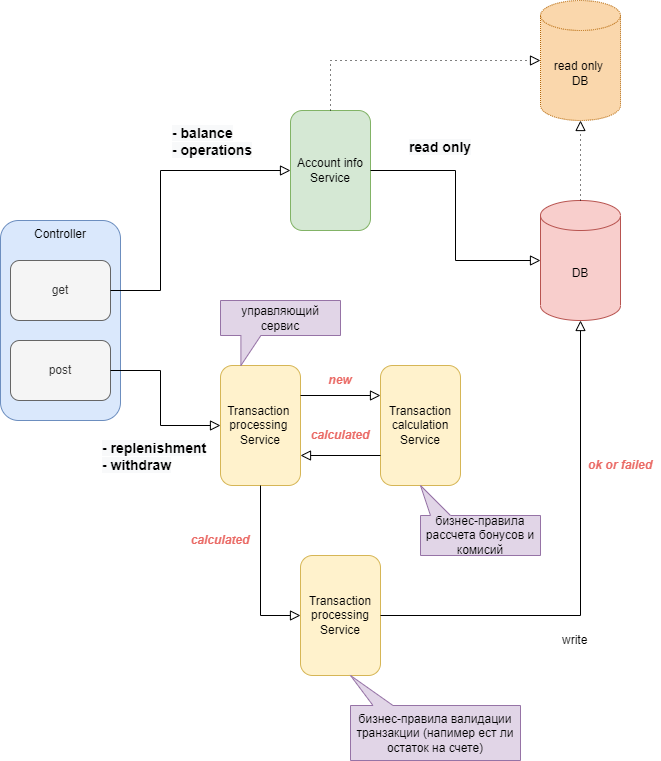

The diagram above was exported from draw.io. Its source (the exported page's mxGraphModel, read from the mxfile embedded in the PNG):
<mxGraphModel dx="1420" dy="856" grid="1" gridSize="10" guides="1" tooltips="1" connect="1" arrows="1" fold="1" page="1" pageScale="1" pageWidth="827" pageHeight="1169" math="0" shadow="0">
  <root>
    <mxCell id="WIyWlLk6GJQsqaUBKTNV-0" />
    <mxCell id="WIyWlLk6GJQsqaUBKTNV-1" parent="WIyWlLk6GJQsqaUBKTNV-0" />
    <mxCell id="y7qQeQEPjQjLRdds2jwu-0" value="Controller" style="rounded=1;whiteSpace=wrap;html=1;fontSize=12;glass=0;strokeWidth=1;shadow=0;verticalAlign=top;fillColor=#dae8fc;strokeColor=#6c8ebf;" vertex="1" parent="WIyWlLk6GJQsqaUBKTNV-1">
      <mxGeometry x="120" y="600" width="120" height="200" as="geometry" />
    </mxCell>
    <mxCell id="y7qQeQEPjQjLRdds2jwu-2" value="get" style="rounded=1;whiteSpace=wrap;html=1;fillColor=#f5f5f5;fontColor=#333333;strokeColor=#666666;" vertex="1" parent="WIyWlLk6GJQsqaUBKTNV-1">
      <mxGeometry x="130" y="640" width="100" height="60" as="geometry" />
    </mxCell>
    <mxCell id="y7qQeQEPjQjLRdds2jwu-3" value="post" style="rounded=1;whiteSpace=wrap;html=1;fillColor=#f5f5f5;fontColor=#333333;strokeColor=#666666;" vertex="1" parent="WIyWlLk6GJQsqaUBKTNV-1">
      <mxGeometry x="130" y="720" width="100" height="60" as="geometry" />
    </mxCell>
    <mxCell id="y7qQeQEPjQjLRdds2jwu-5" value="Account info&lt;br&gt;Service" style="rounded=1;whiteSpace=wrap;html=1;fontSize=12;glass=0;strokeWidth=1;shadow=0;verticalAlign=middle;fillColor=#d5e8d4;strokeColor=#82b366;" vertex="1" parent="WIyWlLk6GJQsqaUBKTNV-1">
      <mxGeometry x="410" y="490" width="80" height="120" as="geometry" />
    </mxCell>
    <mxCell id="y7qQeQEPjQjLRdds2jwu-6" value="" style="rounded=0;html=1;jettySize=auto;orthogonalLoop=1;fontSize=11;endArrow=block;endFill=0;endSize=8;strokeWidth=1;shadow=0;labelBackgroundColor=none;edgeStyle=orthogonalEdgeStyle;exitX=1;exitY=0.5;exitDx=0;exitDy=0;entryX=0;entryY=0.5;entryDx=0;entryDy=0;" edge="1" parent="WIyWlLk6GJQsqaUBKTNV-1" source="y7qQeQEPjQjLRdds2jwu-2" target="y7qQeQEPjQjLRdds2jwu-5">
      <mxGeometry x="0.3333" y="20" relative="1" as="geometry">
        <mxPoint as="offset" />
        <mxPoint x="230" y="380" as="sourcePoint" />
        <mxPoint x="230" y="440" as="targetPoint" />
        <Array as="points">
          <mxPoint x="280" y="670" />
          <mxPoint x="280" y="550" />
        </Array>
      </mxGeometry>
    </mxCell>
    <mxCell id="y7qQeQEPjQjLRdds2jwu-7" value="DB" style="shape=cylinder3;whiteSpace=wrap;html=1;boundedLbl=1;backgroundOutline=1;size=15;fillColor=#f8cecc;strokeColor=#b85450;" vertex="1" parent="WIyWlLk6GJQsqaUBKTNV-1">
      <mxGeometry x="660" y="580" width="80" height="120" as="geometry" />
    </mxCell>
    <mxCell id="y7qQeQEPjQjLRdds2jwu-8" value="" style="rounded=0;html=1;jettySize=auto;orthogonalLoop=1;fontSize=11;endArrow=block;endFill=0;endSize=8;strokeWidth=1;shadow=0;labelBackgroundColor=none;edgeStyle=orthogonalEdgeStyle;exitX=1;exitY=0.5;exitDx=0;exitDy=0;" edge="1" parent="WIyWlLk6GJQsqaUBKTNV-1" source="y7qQeQEPjQjLRdds2jwu-5" target="y7qQeQEPjQjLRdds2jwu-7">
      <mxGeometry x="0.3333" y="20" relative="1" as="geometry">
        <mxPoint as="offset" />
        <mxPoint x="240" y="680" as="sourcePoint" />
        <mxPoint x="330" y="520" as="targetPoint" />
      </mxGeometry>
    </mxCell>
    <mxCell id="y7qQeQEPjQjLRdds2jwu-9" value="Transaction &lt;br&gt;processing &lt;br&gt;Service" style="rounded=1;whiteSpace=wrap;html=1;fontSize=12;glass=0;strokeWidth=1;shadow=0;verticalAlign=middle;fillColor=#fff2cc;strokeColor=#d6b656;" vertex="1" parent="WIyWlLk6GJQsqaUBKTNV-1">
      <mxGeometry x="340" y="745" width="80" height="120" as="geometry" />
    </mxCell>
    <mxCell id="y7qQeQEPjQjLRdds2jwu-10" value="Transaction&lt;br&gt;calculation&lt;br&gt;Service" style="rounded=1;whiteSpace=wrap;html=1;fontSize=12;glass=0;strokeWidth=1;shadow=0;verticalAlign=middle;fillColor=#fff2cc;strokeColor=#d6b656;" vertex="1" parent="WIyWlLk6GJQsqaUBKTNV-1">
      <mxGeometry x="500" y="745" width="80" height="120" as="geometry" />
    </mxCell>
    <mxCell id="y7qQeQEPjQjLRdds2jwu-11" value="Transaction&lt;br&gt;processing&lt;br&gt;Service" style="rounded=1;whiteSpace=wrap;html=1;fontSize=12;glass=0;strokeWidth=1;shadow=0;verticalAlign=middle;fillColor=#fff2cc;strokeColor=#d6b656;" vertex="1" parent="WIyWlLk6GJQsqaUBKTNV-1">
      <mxGeometry x="420" y="935" width="80" height="120" as="geometry" />
    </mxCell>
    <mxCell id="y7qQeQEPjQjLRdds2jwu-12" value="" style="rounded=0;html=1;jettySize=auto;orthogonalLoop=1;fontSize=11;endArrow=block;endFill=0;endSize=8;strokeWidth=1;shadow=0;labelBackgroundColor=none;edgeStyle=orthogonalEdgeStyle;entryX=0;entryY=0.5;entryDx=0;entryDy=0;align=left;labelPosition=right;verticalLabelPosition=middle;verticalAlign=middle;" edge="1" parent="WIyWlLk6GJQsqaUBKTNV-1" source="y7qQeQEPjQjLRdds2jwu-3" target="y7qQeQEPjQjLRdds2jwu-9">
      <mxGeometry x="0.3333" y="20" relative="1" as="geometry">
        <mxPoint as="offset" />
        <mxPoint x="240" y="680" as="sourcePoint" />
        <mxPoint x="330" y="510" as="targetPoint" />
        <Array as="points">
          <mxPoint x="280" y="750" />
          <mxPoint x="280" y="805" />
        </Array>
      </mxGeometry>
    </mxCell>
    <mxCell id="y7qQeQEPjQjLRdds2jwu-14" value="&#10;&lt;span style=&quot;color: rgb(0, 0, 0); font-family: Helvetica; font-size: 14px; font-style: normal; font-variant-ligatures: normal; font-variant-caps: normal; letter-spacing: normal; orphans: 2; text-indent: 0px; text-transform: none; widows: 2; word-spacing: 0px; -webkit-text-stroke-width: 0px; background-color: rgb(248, 249, 250); text-decoration-thickness: initial; text-decoration-style: initial; text-decoration-color: initial; float: none; display: inline !important;&quot;&gt;- balance&lt;/span&gt;&lt;br style=&quot;color: rgb(0, 0, 0); font-family: Helvetica; font-size: 14px; font-style: normal; font-variant-ligatures: normal; font-variant-caps: normal; letter-spacing: normal; orphans: 2; text-indent: 0px; text-transform: none; widows: 2; word-spacing: 0px; -webkit-text-stroke-width: 0px; background-color: rgb(248, 249, 250); text-decoration-thickness: initial; text-decoration-style: initial; text-decoration-color: initial;&quot;&gt;&lt;span style=&quot;color: rgb(0, 0, 0); font-family: Helvetica; font-size: 14px; font-style: normal; font-variant-ligatures: normal; font-variant-caps: normal; letter-spacing: normal; orphans: 2; text-indent: 0px; text-transform: none; widows: 2; word-spacing: 0px; -webkit-text-stroke-width: 0px; background-color: rgb(248, 249, 250); text-decoration-thickness: initial; text-decoration-style: initial; text-decoration-color: initial; float: none; display: inline !important;&quot;&gt;- operations&lt;/span&gt;&#10;&#10;" style="text;html=1;strokeColor=none;fillColor=none;align=left;verticalAlign=middle;whiteSpace=wrap;rounded=0;fontStyle=1;fontSize=14;" vertex="1" parent="WIyWlLk6GJQsqaUBKTNV-1">
      <mxGeometry x="290" y="510" width="100" height="40" as="geometry" />
    </mxCell>
    <mxCell id="y7qQeQEPjQjLRdds2jwu-15" value="&#10;&lt;span style=&quot;color: rgb(0, 0, 0); font-family: Helvetica; font-size: 14px; font-style: normal; font-variant-ligatures: normal; font-variant-caps: normal; letter-spacing: normal; orphans: 2; text-indent: 0px; text-transform: none; widows: 2; word-spacing: 0px; -webkit-text-stroke-width: 0px; background-color: rgb(248, 249, 250); text-decoration-thickness: initial; text-decoration-style: initial; text-decoration-color: initial; float: none; display: inline !important;&quot;&gt;- replenishment&lt;/span&gt;&lt;br style=&quot;color: rgb(0, 0, 0); font-family: Helvetica; font-size: 14px; font-style: normal; font-variant-ligatures: normal; font-variant-caps: normal; letter-spacing: normal; orphans: 2; text-indent: 0px; text-transform: none; widows: 2; word-spacing: 0px; -webkit-text-stroke-width: 0px; background-color: rgb(248, 249, 250); text-decoration-thickness: initial; text-decoration-style: initial; text-decoration-color: initial;&quot;&gt;&lt;span style=&quot;color: rgb(0, 0, 0); font-family: Helvetica; font-size: 14px; font-style: normal; font-variant-ligatures: normal; font-variant-caps: normal; letter-spacing: normal; orphans: 2; text-indent: 0px; text-transform: none; widows: 2; word-spacing: 0px; -webkit-text-stroke-width: 0px; background-color: rgb(248, 249, 250); text-decoration-thickness: initial; text-decoration-style: initial; text-decoration-color: initial; float: none; display: inline !important;&quot;&gt;-&amp;nbsp;withdraw&lt;/span&gt;&#10;&#10;" style="text;html=1;strokeColor=none;fillColor=none;align=left;verticalAlign=middle;whiteSpace=wrap;rounded=0;fontSize=14;fontStyle=1" vertex="1" parent="WIyWlLk6GJQsqaUBKTNV-1">
      <mxGeometry x="220" y="830" width="120" height="30" as="geometry" />
    </mxCell>
    <mxCell id="y7qQeQEPjQjLRdds2jwu-17" value="" style="rounded=0;html=1;jettySize=auto;orthogonalLoop=1;fontSize=11;endArrow=block;endFill=0;endSize=8;strokeWidth=1;shadow=0;labelBackgroundColor=none;edgeStyle=orthogonalEdgeStyle;exitX=1;exitY=0.25;exitDx=0;exitDy=0;entryX=0;entryY=0.25;entryDx=0;entryDy=0;" edge="1" parent="WIyWlLk6GJQsqaUBKTNV-1" source="y7qQeQEPjQjLRdds2jwu-9" target="y7qQeQEPjQjLRdds2jwu-10">
      <mxGeometry x="0.3333" y="20" relative="1" as="geometry">
        <mxPoint as="offset" />
        <mxPoint x="220" y="735" as="sourcePoint" />
        <mxPoint x="350" y="650" as="targetPoint" />
      </mxGeometry>
    </mxCell>
    <mxCell id="y7qQeQEPjQjLRdds2jwu-18" value="" style="rounded=0;html=1;jettySize=auto;orthogonalLoop=1;fontSize=11;endArrow=block;endFill=0;endSize=8;strokeWidth=1;shadow=0;labelBackgroundColor=none;edgeStyle=orthogonalEdgeStyle;exitX=0;exitY=0.75;exitDx=0;exitDy=0;" edge="1" parent="WIyWlLk6GJQsqaUBKTNV-1" source="y7qQeQEPjQjLRdds2jwu-10">
      <mxGeometry x="0.3333" y="20" relative="1" as="geometry">
        <mxPoint as="offset" />
        <mxPoint x="230" y="745" as="sourcePoint" />
        <mxPoint x="420" y="835" as="targetPoint" />
      </mxGeometry>
    </mxCell>
    <mxCell id="y7qQeQEPjQjLRdds2jwu-19" value="" style="rounded=0;html=1;jettySize=auto;orthogonalLoop=1;fontSize=11;endArrow=block;endFill=0;endSize=8;strokeWidth=1;shadow=0;labelBackgroundColor=none;edgeStyle=orthogonalEdgeStyle;exitX=0.5;exitY=1;exitDx=0;exitDy=0;entryX=0;entryY=0.5;entryDx=0;entryDy=0;" edge="1" parent="WIyWlLk6GJQsqaUBKTNV-1" source="y7qQeQEPjQjLRdds2jwu-9" target="y7qQeQEPjQjLRdds2jwu-11">
      <mxGeometry x="0.3333" y="20" relative="1" as="geometry">
        <mxPoint as="offset" />
        <mxPoint x="240" y="755" as="sourcePoint" />
        <mxPoint x="370" y="670" as="targetPoint" />
      </mxGeometry>
    </mxCell>
    <mxCell id="y7qQeQEPjQjLRdds2jwu-20" value="" style="rounded=0;html=1;jettySize=auto;orthogonalLoop=1;fontSize=11;endArrow=block;endFill=0;endSize=8;strokeWidth=1;shadow=0;labelBackgroundColor=none;edgeStyle=orthogonalEdgeStyle;exitX=1;exitY=0.5;exitDx=0;exitDy=0;entryX=0.5;entryY=1;entryDx=0;entryDy=0;entryPerimeter=0;" edge="1" parent="WIyWlLk6GJQsqaUBKTNV-1" source="y7qQeQEPjQjLRdds2jwu-11">
      <mxGeometry x="0.3333" y="20" relative="1" as="geometry">
        <mxPoint as="offset" />
        <mxPoint x="250" y="765" as="sourcePoint" />
        <mxPoint x="700" y="700" as="targetPoint" />
      </mxGeometry>
    </mxCell>
    <mxCell id="y7qQeQEPjQjLRdds2jwu-21" value="write" style="text;html=1;strokeColor=none;fillColor=none;align=left;verticalAlign=middle;whiteSpace=wrap;rounded=0;" vertex="1" parent="WIyWlLk6GJQsqaUBKTNV-1">
      <mxGeometry x="680" y="1005" width="80" height="30" as="geometry" />
    </mxCell>
    <mxCell id="y7qQeQEPjQjLRdds2jwu-23" value="&#10;&lt;span style=&quot;color: rgb(0, 0, 0); font-family: Helvetica; font-size: 14px; font-style: normal; font-variant-ligatures: normal; font-variant-caps: normal; letter-spacing: normal; orphans: 2; text-align: center; text-indent: 0px; text-transform: none; widows: 2; word-spacing: 0px; -webkit-text-stroke-width: 0px; background-color: rgb(248, 249, 250); text-decoration-thickness: initial; text-decoration-style: initial; text-decoration-color: initial; float: none; display: inline !important;&quot;&gt;read only&lt;/span&gt;&#10;&#10;" style="text;html=1;strokeColor=none;fillColor=none;align=center;verticalAlign=middle;whiteSpace=wrap;rounded=0;fontStyle=1;fontSize=14;" vertex="1" parent="WIyWlLk6GJQsqaUBKTNV-1">
      <mxGeometry x="520" y="520" width="80" height="30" as="geometry" />
    </mxCell>
    <mxCell id="y7qQeQEPjQjLRdds2jwu-27" value="&lt;span style=&quot;font-size: 12px;&quot;&gt;бизнес-правила рассчета бонусов и комисий&lt;/span&gt;" style="shape=callout;whiteSpace=wrap;html=1;perimeter=calloutPerimeter;fontSize=11;size=30;position=0.75;base=20;direction=west;position2=1;fillColor=#e1d5e7;strokeColor=#9673a6;" vertex="1" parent="WIyWlLk6GJQsqaUBKTNV-1">
      <mxGeometry x="540" y="865" width="120" height="70" as="geometry" />
    </mxCell>
    <mxCell id="y7qQeQEPjQjLRdds2jwu-28" value="&lt;span style=&quot;font-size: 12px;&quot;&gt;бизнес-правила валидации транзакции (напимер ест ли остаток на счете)&lt;/span&gt;" style="shape=callout;whiteSpace=wrap;html=1;perimeter=calloutPerimeter;fontSize=11;size=30;position=0.75;base=20;direction=west;position2=1;fillColor=#e1d5e7;strokeColor=#9673a6;" vertex="1" parent="WIyWlLk6GJQsqaUBKTNV-1">
      <mxGeometry x="470" y="1055" width="170" height="85" as="geometry" />
    </mxCell>
    <mxCell id="y7qQeQEPjQjLRdds2jwu-29" value="&lt;span style=&quot;font-size: 12px;&quot;&gt;управляющий сервис&lt;/span&gt;" style="shape=callout;whiteSpace=wrap;html=1;perimeter=calloutPerimeter;fontSize=11;size=30;position=0.17;base=20;direction=east;position2=0.17;fillColor=#e1d5e7;strokeColor=#9673a6;" vertex="1" parent="WIyWlLk6GJQsqaUBKTNV-1">
      <mxGeometry x="340" y="680" width="120" height="65" as="geometry" />
    </mxCell>
    <mxCell id="y7qQeQEPjQjLRdds2jwu-32" value="read only &lt;br&gt;DB" style="shape=cylinder3;whiteSpace=wrap;html=1;boundedLbl=1;backgroundOutline=1;size=15;fillColor=#fad7ac;strokeColor=#b46504;dashed=1;dashPattern=1 1;" vertex="1" parent="WIyWlLk6GJQsqaUBKTNV-1">
      <mxGeometry x="660" y="380" width="80" height="120" as="geometry" />
    </mxCell>
    <mxCell id="y7qQeQEPjQjLRdds2jwu-33" value="" style="rounded=0;html=1;jettySize=auto;orthogonalLoop=1;fontSize=11;endArrow=block;endFill=0;endSize=8;strokeWidth=1;shadow=0;labelBackgroundColor=none;edgeStyle=orthogonalEdgeStyle;exitX=0.5;exitY=0;exitDx=0;exitDy=0;entryX=0;entryY=0.5;entryDx=0;entryDy=0;entryPerimeter=0;dashed=1;dashPattern=1 4;" edge="1" parent="WIyWlLk6GJQsqaUBKTNV-1" source="y7qQeQEPjQjLRdds2jwu-5" target="y7qQeQEPjQjLRdds2jwu-32">
      <mxGeometry x="0.3333" y="20" relative="1" as="geometry">
        <mxPoint as="offset" />
        <mxPoint x="500" y="560" as="sourcePoint" />
        <mxPoint x="670" y="650" as="targetPoint" />
      </mxGeometry>
    </mxCell>
    <mxCell id="y7qQeQEPjQjLRdds2jwu-34" value="" style="rounded=0;html=1;jettySize=auto;orthogonalLoop=1;fontSize=11;endArrow=block;endFill=0;endSize=8;strokeWidth=1;shadow=0;labelBackgroundColor=none;edgeStyle=orthogonalEdgeStyle;exitX=0.5;exitY=0;exitDx=0;exitDy=0;entryX=0.5;entryY=1;entryDx=0;entryDy=0;entryPerimeter=0;dashed=1;dashPattern=1 4;exitPerimeter=0;" edge="1" parent="WIyWlLk6GJQsqaUBKTNV-1" source="y7qQeQEPjQjLRdds2jwu-7" target="y7qQeQEPjQjLRdds2jwu-32">
      <mxGeometry x="0.3333" y="20" relative="1" as="geometry">
        <mxPoint as="offset" />
        <mxPoint x="460" y="500" as="sourcePoint" />
        <mxPoint x="660" y="440" as="targetPoint" />
      </mxGeometry>
    </mxCell>
    <mxCell id="y7qQeQEPjQjLRdds2jwu-35" value="calculated" style="text;html=1;strokeColor=none;fillColor=none;align=center;verticalAlign=middle;whiteSpace=wrap;rounded=0;dashed=1;dashPattern=1 1;fontSize=12;fontStyle=3;fontColor=#EA6B66;" vertex="1" parent="WIyWlLk6GJQsqaUBKTNV-1">
      <mxGeometry x="430" y="800" width="60" height="30" as="geometry" />
    </mxCell>
    <mxCell id="y7qQeQEPjQjLRdds2jwu-36" value="new" style="text;html=1;strokeColor=none;fillColor=none;align=center;verticalAlign=middle;whiteSpace=wrap;rounded=0;dashed=1;dashPattern=1 1;fontSize=12;fontStyle=3;fontColor=#EA6B66;" vertex="1" parent="WIyWlLk6GJQsqaUBKTNV-1">
      <mxGeometry x="430" y="745" width="60" height="30" as="geometry" />
    </mxCell>
    <mxCell id="y7qQeQEPjQjLRdds2jwu-37" value="calculated" style="text;html=1;strokeColor=none;fillColor=none;align=center;verticalAlign=middle;whiteSpace=wrap;rounded=0;dashed=1;dashPattern=1 1;fontSize=12;fontStyle=3;fontColor=#EA6B66;" vertex="1" parent="WIyWlLk6GJQsqaUBKTNV-1">
      <mxGeometry x="310" y="905" width="60" height="30" as="geometry" />
    </mxCell>
    <mxCell id="y7qQeQEPjQjLRdds2jwu-38" value="ok or failed" style="text;html=1;strokeColor=none;fillColor=none;align=center;verticalAlign=middle;whiteSpace=wrap;rounded=0;dashed=1;dashPattern=1 1;fontSize=12;fontStyle=3;fontColor=#EA6B66;" vertex="1" parent="WIyWlLk6GJQsqaUBKTNV-1">
      <mxGeometry x="700" y="830" width="80" height="30" as="geometry" />
    </mxCell>
  </root>
</mxGraphModel>